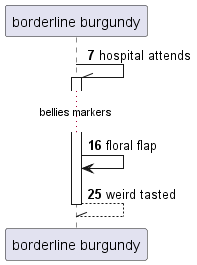

The diagram above was rendered by PlantUML. Its source (embedded in the PNG):
@startuml
participant "borderline burgundy" as 0
autonumber 7 9
0 -\\ 0++ : hospital attends
...bellies markers...
0 -> 0: floral flap
return weird tasted
@enduml